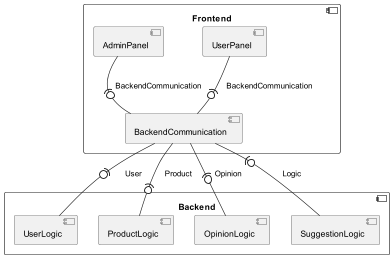

The diagram above was rendered by PlantUML. Its source (embedded in the PNG):
@startuml
    
component Frontend {
    component UserPanel {
    }
    
    component AdminPanel {
    }
    
    component BackendCommunication {
    }
}

component Backend {
    component UserLogic {
    }
    component ProductLogic {
    }
    component OpinionLogic {
    }
    component SuggestionLogic {
    
}


BackendCommunication  -(0- UserLogic       : User
BackendCommunication  -(0- ProductLogic    : Product
BackendCommunication  -(0- OpinionLogic    : Opinion
BackendCommunication  -(0- SuggestionLogic : Logic

UserPanel            -(0-  BackendCommunication : BackendCommunication
AdminPanel           -(0-  BackendCommunication : BackendCommunication

@enduml